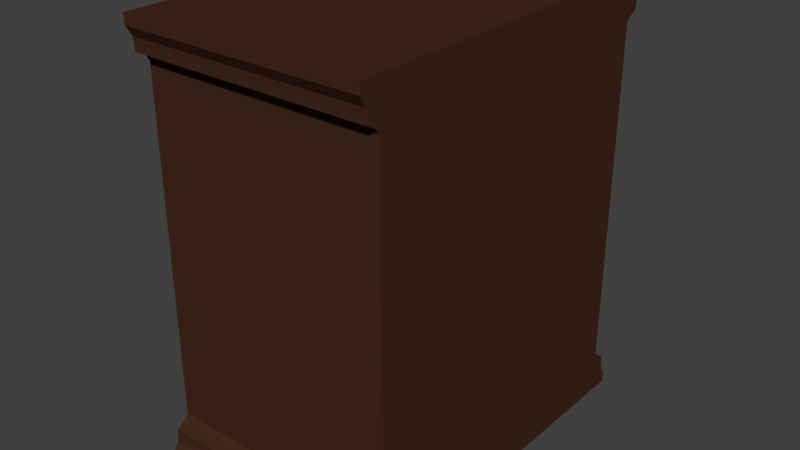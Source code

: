 # Source: Dresser.blend  (saved by Blender 2.76.0; exported with 4.5.12 LTS)
import bpy
from mathutils import Matrix  # noqa: F401  (used for matrix-valued properties, if any)

bpy.ops.wm.read_factory_settings(use_empty=True)
scene = bpy.context.scene
scene.name = 'Scene'

# ---- collections
col_collection_1 = bpy.data.collections.new('Collection 1'); scene.collection.children.link(col_collection_1)

# ---- materials (node trees are filled in below, after node groups)
mat_material = bpy.data.materials.new('Material')
mat_material.alpha_threshold = 0.0
mat_material.diffuse_color = (0.05781, 0.02315, 0.01229, 1.0)
mat_material.roughness = 0.5
mat_material.line_color = (0.0, 0.0, 0.0, 1.0)

# ---- material node trees

# ---- world
world_world = bpy.data.worlds.new('World'); scene.world = world_world
world_world.color = (0.05088, 0.05088, 0.05088)
world_world.use_sun_shadow = False
world_world.sun_shadow_jitter_overblur = 0.0
world_world.cycles.sampling_method = 'MANUAL'
world_world.cycles.sample_map_resolution = 256

# ---- meshes
me_cube = bpy.data.meshes.new('Cube')
me_cube.from_pydata([(1.0, 0.8522, -1.0), (1.0, -0.8522, -1.0), (-1.0, -0.8522, -1.0), (-1.0, 0.8522, -1.0), (1.0, 0.8234, 1.0), (1.0, -0.8234, 1.0), (-1.0, -0.8234, 1.0), (-1.0, 0.8234, 1.0), (1.0, 0.8202, 2.29), (1.0, -0.8202, 2.29), (-1.0, 0.8202, 2.29), (-1.0, -0.8202, 2.29), (1.0, 0.7593, 3.355), (1.0, -0.7593, 3.355), (-1.0, 0.7593, 3.355), (-1.0, -0.7593, 3.355), (1.0, 0.7593, 37.27), (1.0, -0.7593, 37.27), (-1.0, 0.7593, 37.27), (-1.0, -0.7593, 37.27), (1.0, -0.7745, 2.822), (-1.0, -0.7745, 2.822), (1.0, 0.7745, 2.822), (-1.0, 0.7745, 2.822), (1.0, -0.82, 1.645), (-1.0, -0.82, 1.645), (1.0, 0.82, 1.645), (-1.0, 0.82, 1.645), (1.0, 0.8522, 0.0), (1.0, -0.8522, 0.0), (-1.0, -0.8522, 0.0), (-1.0, 0.8522, 0.0), (-1.0, 0.8522, 41.62), (-1.0, -0.8522, 41.62), (1.0, -0.8522, 41.62), (1.0, 0.8522, 41.62), (-1.0, 0.8234, 39.62), (-1.0, -0.8234, 39.62), (1.0, -0.8234, 39.62), (1.0, 0.8234, 39.62), (-1.0, 0.8202, 38.33), (-1.0, -0.8202, 38.33), (1.0, 0.8202, 38.33), (1.0, -0.8202, 38.33), (-1.0, 0.7593, 37.27), (-1.0, -0.7593, 37.27), (1.0, 0.7593, 37.27), (1.0, -0.7593, 37.27), (-1.0, -0.7745, 37.8), (1.0, -0.7745, 37.8), (-1.0, 0.7745, 37.8), (1.0, 0.7745, 37.8), (-1.0, -0.82, 38.98), (1.0, -0.82, 38.98), (-1.0, 0.82, 38.98), (1.0, 0.82, 38.98), (-1.0, 0.8522, 40.62), (-1.0, -0.8522, 40.62), (1.0, -0.8522, 40.62), (1.0, 0.8522, 40.62), (-1.0, -0.6355, 36.34), (-1.0, 0.6349, 36.34), (-1.0, 0.6349, 27.5), (-1.0, -0.6355, 27.5), (-1.0, -0.6355, 25.21), (-1.0, 0.6349, 25.21), (-1.0, 0.6349, 16.37), (-1.0, -0.6355, 16.37), (-1.0, 0.6349, 5.223), (-1.0, -0.6354, 5.222), (-1.0, -0.6355, 14.07), (-1.0, 0.6349, 14.07)], [], [(0, 1, 2, 3), (25, 24, 9, 11), (28, 4, 5, 29), (29, 5, 6, 30), (30, 6, 7, 31), (28, 0, 3, 31), (21, 20, 13, 15), (24, 26, 8, 9), (27, 25, 11, 10), (26, 27, 10, 8), (18, 62, 61, 60, 19), (20, 22, 12, 13), (23, 21, 15, 14), (22, 23, 14, 12), (16, 18, 19, 17), (12, 14, 18, 16), (15, 13, 17, 19), (13, 12, 16, 17), (8, 10, 23, 22), (10, 11, 21, 23), (9, 8, 22, 20), (11, 9, 20, 21), (4, 7, 27, 26), (7, 6, 25, 27), (5, 4, 26, 24), (6, 5, 24, 25), (4, 28, 31, 7), (2, 30, 31, 3), (1, 29, 30, 2), (0, 28, 29, 1), (32, 33, 34, 35), (53, 52, 41, 43), (56, 36, 37, 57), (57, 37, 38, 58), (58, 38, 39, 59), (56, 32, 35, 59), (49, 48, 45, 47), (52, 54, 40, 41), (55, 53, 43, 42), (54, 55, 42, 40), (48, 50, 44, 45), (51, 49, 47, 46), (50, 51, 46, 44), (40, 42, 51, 50), (42, 43, 49, 51), (41, 40, 50, 48), (43, 41, 48, 49), (36, 39, 55, 54), (39, 38, 53, 55), (37, 36, 54, 52), (38, 37, 52, 53), (36, 56, 59, 39), (34, 58, 59, 35), (33, 57, 58, 34), (32, 56, 57, 33), (18, 14, 66, 65, 64, 63, 62), (15, 19, 60, 63, 64, 67, 66, 71, 70, 69), (14, 15, 69, 68, 71, 66)])
me_cube.materials.append(mat_material)
me_cube.use_remesh_preserve_volume = False
me_cube.use_remesh_preserve_attributes = False
me_cube.use_mirror_vertex_groups = False
me_cube.auto_texspace = False
me_cube.update()

# ---- objects
ob_dresser = bpy.data.objects.new('Dresser', me_cube)

# ---- transforms, parenting, visibility, modifiers, constraints
ob_dresser.location = (0.0, 0.0, 0.0)
ob_dresser.scale = (2.083, 3.768, 0.1753)
ob_dresser.lock_rotations_4d = False
ob_dresser.empty_display_type = 'ARROWS'
ob_dresser.show_texture_space = True
ob_dresser.lineart.crease_threshold = 0.0

# ---- collection membership
col_collection_1.objects.link(ob_dresser)

# ---- scene / render settings (as saved in the file)
scene.frame_start = 1; scene.frame_end = 250; scene.frame_set(1)
scene.render.engine = 'CYCLES'
scene.render.resolution_percentage = 50
scene.render.dither_intensity = 0.0
scene.cycles.use_denoising = False
scene.cycles.samples = 10
scene.cycles.sampling_pattern = 'TABULATED_SOBOL'
scene.cycles.light_sampling_threshold = 0.0
scene.cycles.use_adaptive_sampling = False
scene.cycles.use_light_tree = False
scene.cycles.blur_glossy = 0.0
scene.cycles.pixel_filter_type = 'GAUSSIAN'
scene.cycles.sample_clamp_indirect = 0.0
scene.view_settings.view_transform = 'Standard'
bpy.context.view_layer.update()

# ---- added for rendering (the .blend has no active camera and no usable light): camera, sun
cam_auto = bpy.data.cameras.new('AutoCamera')
cam_auto.lens = 50.0
cam_auto.sensor_width = 36.0
cam_auto.clip_end = 1000.0
ob_auto_camera = bpy.data.objects.new('AutoCamera', cam_auto)
scene.collection.objects.link(ob_auto_camera)
ob_auto_camera.location = (9.89654, -11.8759, 11.4776)
ob_auto_camera.rotation_euler = (1.09748, -7.21219e-08, 0.694738)
scene.camera = ob_auto_camera
light_auto_sun = bpy.data.lights.new('AutoSun', 'SUN')
light_auto_sun.energy = 3.0
light_auto_sun.angle = 0.0523599
ob_auto_sun = bpy.data.objects.new('AutoSun', light_auto_sun)
scene.collection.objects.link(ob_auto_sun)
ob_auto_sun.rotation_euler = (0.872665, 0.174533, 0.523599)
bpy.context.view_layer.update()
